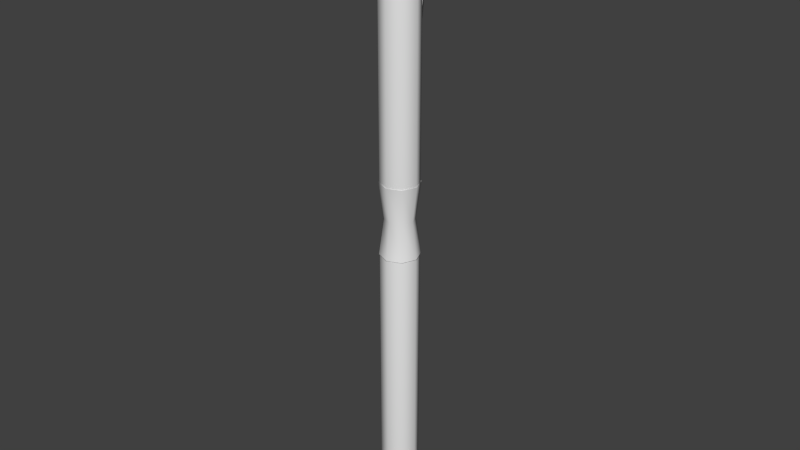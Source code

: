 # Source: Pen.blend  (saved by Blender 2.73.0; exported with 4.5.12 LTS)
import bpy
from mathutils import Matrix  # noqa: F401  (used for matrix-valued properties, if any)

bpy.ops.wm.read_factory_settings(use_empty=True)
scene = bpy.context.scene
scene.name = 'Scene'

# ---- collections
col_collection_1 = bpy.data.collections.new('Collection 1'); scene.collection.children.link(col_collection_1)

# ---- world
world_world = bpy.data.worlds.new('World'); scene.world = world_world
world_world.color = (0.05088, 0.05088, 0.05088)
world_world.use_sun_shadow = False
world_world.sun_shadow_jitter_overblur = 0.0
world_world.cycles.sampling_method = 'MANUAL'
world_world.cycles.sample_map_resolution = 256

# ---- meshes
me_cylinder = bpy.data.meshes.new('Cylinder')
me_cylinder.from_pydata([(0.0, 1.0, -1.0), (0.0, 1.0, 1.0), (0.7071, 0.7071, -1.0), (0.7071, 0.7071, 1.0), (1.0, -4.371e-08, -1.0), (1.0, -4.371e-08, 1.0), (0.7071, -0.7071, -1.0), (0.7071, -0.7071, 1.0), (-8.742e-08, -1.0, -1.0), (-8.742e-08, -1.0, 1.0), (-0.7071, -0.7071, -1.0), (-0.7071, -0.7071, 1.0), (-1.0, 1.192e-08, -1.0), (-1.0, 1.192e-08, 1.0), (-0.7071, 0.7071, -1.0), (-0.7071, 0.7071, 1.0), (0.0, 1.0, -0.1304), (0.0, 1.0, 0.1304), (0.7071, 0.7071, 0.1304), (0.7071, 0.7071, -0.1304), (1.0, -4.371e-08, 0.1304), (1.0, -4.371e-08, -0.1304), (0.7071, -0.7071, 0.1304), (0.7071, -0.7071, -0.1304), (-8.742e-08, -1.0, 0.1304), (-8.742e-08, -1.0, -0.1304), (-0.7071, -0.7071, 0.1304), (-0.7071, -0.7071, -0.1304), (-1.0, 1.192e-08, 0.1304), (-1.0, 1.192e-08, -0.1304), (-0.7071, 0.7071, 0.1304), (-0.7071, 0.7071, -0.1304), (-9.235e-09, 0.7521, 0.0), (0.5318, 0.5318, 0.0), (0.7521, -3.288e-08, 0.0), (0.5318, -0.5318, 0.0), (-7.499e-08, -0.7521, 0.0), (-0.5318, -0.5318, 0.0), (-0.7521, 8.969e-09, 0.0), (-0.5318, 0.5318, 0.0)], [], [(17, 1, 3, 18), (18, 3, 5, 20), (20, 5, 7, 22), (22, 7, 9, 24), (24, 9, 11, 26), (26, 11, 13, 28), (3, 1, 15, 13, 11, 9, 7, 5), (30, 15, 1, 17), (28, 13, 15, 30), (0, 2, 4, 6, 8, 10, 12, 14), (12, 29, 31, 14), (38, 28, 30, 39), (14, 31, 16, 0), (39, 30, 17, 32), (10, 27, 29, 12), (37, 26, 28, 38), (8, 25, 27, 10), (36, 24, 26, 37), (6, 23, 25, 8), (35, 22, 24, 36), (4, 21, 23, 6), (34, 20, 22, 35), (2, 19, 21, 4), (33, 18, 20, 34), (0, 16, 19, 2), (32, 17, 18, 33), (16, 32, 33, 19), (19, 33, 34, 21), (21, 34, 35, 23), (23, 35, 36, 25), (25, 36, 37, 27), (27, 37, 38, 29), (31, 39, 32, 16), (29, 38, 39, 31)])
me_cylinder.polygons.foreach_set('use_smooth', [True] * 34)
me_cylinder.use_remesh_preserve_volume = False
me_cylinder.use_remesh_preserve_attributes = False
me_cylinder.use_mirror_vertex_groups = False
me_cylinder.update()
me_cone_001 = bpy.data.meshes.new('Cone.001')
me_cone_001.from_pydata([(0.0, 1.0, -1.0), (0.5, 0.866, -1.0), (0.866, 0.5, -1.0), (1.0, -4.371e-08, -1.0), (0.0, 0.0, 1.0), (0.866, -0.5, -1.0), (0.5, -0.866, -1.0), (1.51e-07, -1.0, -1.0), (-0.5, -0.866, -1.0), (-0.866, -0.5, -1.0), (-1.0, -4.649e-07, -1.0), (-0.866, 0.5, -1.0), (-0.5, 0.866, -1.0)], [], [(11, 4, 12), (0, 4, 1), (10, 4, 11), (9, 4, 10), (8, 4, 9), (7, 4, 8), (6, 4, 7), (5, 4, 6), (3, 4, 5), (2, 4, 3), (12, 4, 0), (1, 4, 2), (0, 1, 2, 3, 5, 6, 7, 8, 9, 10, 11, 12)])
me_cone_001.polygons.foreach_set('use_smooth', [True] * 13)
me_cone_001.use_remesh_preserve_volume = False
me_cone_001.use_remesh_preserve_attributes = False
me_cone_001.use_mirror_vertex_groups = False
me_cone_001.update()
me_cylinder_001 = bpy.data.meshes.new('Cylinder.001')
me_cylinder_001.from_pydata([(0.0, 1.0, -0.1304), (0.0, 1.0, 0.1304), (0.7071, 0.7071, 0.1304), (0.7071, 0.7071, -0.1304), (1.0, -4.371e-08, 0.1304), (1.0, -4.371e-08, -0.1304), (0.7071, -0.7071, 0.1304), (0.7071, -0.7071, -0.1304), (-8.742e-08, -1.0, 0.1304), (-8.742e-08, -1.0, -0.1304), (-0.7071, -0.7071, 0.1304), (-0.7071, -0.7071, -0.1304), (-1.0, 1.192e-08, 0.1304), (-1.0, 1.192e-08, -0.1304), (-0.7071, 0.7071, 0.1304), (-0.7071, 0.7071, -0.1304), (-9.235e-09, 0.7521, 0.0), (0.5318, 0.5318, 0.0), (0.7521, -3.288e-08, 0.0), (0.5318, -0.5318, 0.0), (-7.499e-08, -0.7521, 0.0), (-0.5318, -0.5318, 0.0), (-0.7521, 8.969e-09, 0.0), (-0.5318, 0.5318, 0.0)], [], [(22, 12, 14, 23), (23, 14, 1, 16), (21, 10, 12, 22), (20, 8, 10, 21), (19, 6, 8, 20), (18, 4, 6, 19), (17, 2, 4, 18), (16, 1, 2, 17), (0, 16, 17, 3), (3, 17, 18, 5), (5, 18, 19, 7), (7, 19, 20, 9), (9, 20, 21, 11), (11, 21, 22, 13), (15, 23, 16, 0), (13, 22, 23, 15)])
me_cylinder_001.polygons.foreach_set('use_smooth', [True] * 16)
me_cylinder_001.use_remesh_preserve_volume = False
me_cylinder_001.use_remesh_preserve_attributes = False
me_cylinder_001.use_mirror_vertex_groups = False
me_cylinder_001.update()
me_sphere = bpy.data.meshes.new('Sphere')
me_sphere.from_pydata([(-0.2588, 0.0, 0.9659), (-0.5, 0.0, 0.866), (-0.7071, 0.0, 0.7071), (-0.866, 0.0, 0.5), (-0.9659, 0.0, 0.2588), (-1.0, 0.0, 7.55e-08), (-0.2241, 0.1294, 0.9659), (-0.433, 0.25, 0.866), (-0.6124, 0.3536, 0.7071), (-0.75, 0.433, 0.5), (-0.8365, 0.483, 0.2588), (-0.866, 0.5, 7.55e-08), (-0.1294, 0.2241, 0.9659), (-0.25, 0.433, 0.866), (-0.3536, 0.6124, 0.7071), (-0.433, 0.75, 0.5), (-0.483, 0.8365, 0.2588), (-0.5, 0.866, 7.55e-08), (-4.023e-07, 0.2588, 0.9659), (-3.8e-07, 0.5, 0.866), (-3.8e-07, 0.7071, 0.7071), (-3.8e-07, 0.866, 0.5), (-3.502e-07, 0.9659, 0.2588), (-3.8e-07, 1.0, 7.55e-08), (0.1294, 0.2241, 0.9659), (0.25, 0.433, 0.866), (0.3536, 0.6124, 0.7071), (0.433, 0.75, 0.5), (0.483, 0.8365, 0.2588), (0.5, 0.866, 7.55e-08), (-7.267e-07, -1.947e-07, 1.0), (0.2241, 0.1294, 0.9659), (0.433, 0.25, 0.866), (0.6124, 0.3536, 0.7071), (0.75, 0.433, 0.5), (0.8365, 0.483, 0.2588), (0.866, 0.5, 7.55e-08), (0.2588, 6.458e-09, 0.9659), (0.5, -3.079e-08, 0.866), (0.7071, -7.55e-08, 0.7071), (0.866, -1.589e-08, 0.5), (0.9659, -4.57e-08, 0.2588), (1.0, -7.55e-08, 7.55e-08), (0.2241, -0.1294, 0.9659), (0.433, -0.25, 0.866), (0.6124, -0.3536, 0.7071), (0.75, -0.433, 0.5), (0.8365, -0.483, 0.2588), (0.866, -0.5, 7.55e-08), (0.1294, -0.2241, 0.9659), (0.25, -0.433, 0.866), (0.3536, -0.6124, 0.7071), (0.433, -0.75, 0.5), (0.483, -0.8365, 0.2588), (0.5, -0.866, 7.55e-08), (-4.098e-07, -0.2588, 0.9659), (-4.545e-07, -0.5, 0.866), (-5.29e-07, -0.7071, 0.7071), (-4.396e-07, -0.866, 0.5), (-4.694e-07, -0.9659, 0.2588), (-5.588e-07, -1.0, 7.55e-08), (-0.1294, -0.2241, 0.9659), (-0.25, -0.433, 0.866), (-0.3536, -0.6124, 0.7071), (-0.433, -0.75, 0.5), (-0.483, -0.8365, 0.2588), (-0.5, -0.866, 7.55e-08), (-0.2241, -0.1294, 0.9659), (-0.433, -0.25, 0.866), (-0.6124, -0.3536, 0.7071), (-0.75, -0.433, 0.5), (-0.8365, -0.483, 0.2588), (-0.866, -0.5, 7.55e-08)], [], [(5, 4, 10, 11), (4, 3, 9, 10), (3, 2, 8, 9), (2, 1, 7, 8), (1, 0, 6, 7), (11, 10, 16, 17), (10, 9, 15, 16), (9, 8, 14, 15), (8, 7, 13, 14), (7, 6, 12, 13), (17, 16, 22, 23), (16, 15, 21, 22), (15, 14, 20, 21), (14, 13, 19, 20), (13, 12, 18, 19), (23, 22, 28, 29), (22, 21, 27, 28), (21, 20, 26, 27), (20, 19, 25, 26), (19, 18, 24, 25), (29, 28, 35, 36), (28, 27, 34, 35), (27, 26, 33, 34), (26, 25, 32, 33), (25, 24, 31, 32), (36, 35, 41, 42), (35, 34, 40, 41), (34, 33, 39, 40), (33, 32, 38, 39), (32, 31, 37, 38), (42, 41, 47, 48), (41, 40, 46, 47), (40, 39, 45, 46), (39, 38, 44, 45), (38, 37, 43, 44), (48, 47, 53, 54), (47, 46, 52, 53), (46, 45, 51, 52), (45, 44, 50, 51), (44, 43, 49, 50), (54, 53, 59, 60), (53, 52, 58, 59), (52, 51, 57, 58), (51, 50, 56, 57), (50, 49, 55, 56), (60, 59, 65, 66), (59, 58, 64, 65), (58, 57, 63, 64), (57, 56, 62, 63), (56, 55, 61, 62), (66, 65, 71, 72), (65, 64, 70, 71), (64, 63, 69, 70), (63, 62, 68, 69), (62, 61, 67, 68), (0, 30, 6), (6, 30, 12), (12, 30, 18), (18, 30, 24), (24, 30, 31), (31, 30, 37), (37, 30, 43), (43, 30, 49), (49, 30, 55), (55, 30, 61), (61, 30, 67), (72, 71, 4, 5), (71, 70, 3, 4), (70, 69, 2, 3), (69, 68, 1, 2), (68, 67, 0, 1), (67, 30, 0)])
me_sphere.polygons.foreach_set('use_smooth', [True] * 72)
me_sphere.use_remesh_preserve_volume = False
me_sphere.use_remesh_preserve_attributes = False
me_sphere.use_mirror_vertex_groups = False
me_sphere.update()
me_cube = bpy.data.meshes.new('Cube')
me_cube.from_pydata([(-0.3547, -1.0, -1.0), (-0.3547, 1.0, -1.0), (0.3547, 1.0, -1.0), (0.3547, -1.0, -1.0), (-1.0, -1.0, 1.0), (-1.0, 1.0, 1.0), (1.0, 1.0, 1.0), (1.0, -1.0, 1.0)], [], [(4, 5, 1, 0), (5, 6, 2, 1), (6, 7, 3, 2), (7, 4, 0, 3), (0, 1, 2, 3), (7, 6, 5, 4)])
me_cube.polygons.foreach_set('use_smooth', [True] * 6)
me_cube.use_remesh_preserve_volume = False
me_cube.use_remesh_preserve_attributes = False
me_cube.use_mirror_vertex_groups = False
me_cube.update()

# ---- objects
ob_pen = bpy.data.objects.new('pen', me_cylinder)
ob_pennib = bpy.data.objects.new('penNib', me_cone_001)
ob_penconnectingpart = bpy.data.objects.new('penConnectingPart', me_cylinder_001)
ob_endcap = bpy.data.objects.new('endCap', me_sphere)
ob_penholder = bpy.data.objects.new('penHolder', me_cube)

# ---- transforms, parenting, visibility, modifiers, constraints
ob_pen.location = (0.0, 0.0, 0.2427)
ob_pen.scale = (0.015, 0.015, 0.215)
ob_pen.lineart.crease_threshold = 0.0
ob_pennib.parent = ob_pen
ob_pennib.matrix_parent_inverse = Matrix(((66.67, 0.0, 0.0, 0.0), (0.0, 66.67, 0.0, 0.0), (0.0, 0.0, 4.651, 0.0), (0.0, 0.0, 0.0, 1.0)))
ob_pennib.location = (0.0, 0.0, -0.2348)
ob_pennib.rotation_euler = (3.142, 0.0, 0.0)
ob_pennib.scale = (0.0152, 0.0152, 0.02101)
ob_pennib.lineart.crease_threshold = 0.0
ob_penconnectingpart.parent = ob_pen
ob_penconnectingpart.matrix_parent_inverse = Matrix(((66.67, 0.0, 0.0, 0.0), (0.0, 66.67, 0.0, 0.0), (0.0, 0.0, 4.651, 0.0), (0.0, 0.0, 0.0, 1.0)))
ob_penconnectingpart.location = (0.0, 0.0, 0.0)
ob_penconnectingpart.scale = (0.01566, 0.01566, 0.2245)
ob_penconnectingpart.lineart.crease_threshold = 0.0
ob_endcap.parent = ob_pen
ob_endcap.matrix_parent_inverse = Matrix(((66.67, 0.0, 0.0, 0.0), (0.0, 66.67, 0.0, 0.0), (0.0, 0.0, 4.651, 0.0), (0.0, 0.0, 0.0, 1.0)))
ob_endcap.location = (0.0, 0.0, 0.2112)
ob_endcap.scale = (0.01564, 0.01564, 0.03309)
ob_endcap.lineart.crease_threshold = 0.0
ob_penholder.parent = ob_pen
ob_penholder.matrix_parent_inverse = Matrix(((66.67, 0.0, 0.0, 0.0), (0.0, 66.67, 0.0, 0.0), (0.0, 0.0, 4.651, 0.0), (0.0, 0.0, 0.0, 1.0)))
ob_penholder.location = (0.0, 0.01405, 0.1671)
ob_penholder.scale = (0.01304, 0.00125, 0.04342)
ob_penholder.lineart.crease_threshold = 0.0

# ---- collection membership
col_collection_1.objects.link(ob_pen)
col_collection_1.objects.link(ob_pennib)
col_collection_1.objects.link(ob_penconnectingpart)
col_collection_1.objects.link(ob_endcap)
col_collection_1.objects.link(ob_penholder)

# ---- scene / render settings (as saved in the file)
scene.frame_start = 1; scene.frame_end = 250; scene.frame_set(1)
scene.render.engine = 'BLENDER_EEVEE_NEXT'
scene.render.resolution_percentage = 50
scene.render.dither_intensity = 0.0
scene.cycles.use_denoising = False
scene.cycles.samples = 10
scene.cycles.sampling_pattern = 'TABULATED_SOBOL'
scene.cycles.light_sampling_threshold = 0.0
scene.cycles.use_adaptive_sampling = False
scene.cycles.use_light_tree = False
scene.cycles.blur_glossy = 0.0
scene.cycles.pixel_filter_type = 'GAUSSIAN'
scene.cycles.sample_clamp_indirect = 0.0
scene.view_settings.view_transform = 'Standard'
bpy.context.view_layer.update()

# ---- added for rendering (the .blend has no active camera and no usable light): camera, sun
cam_auto = bpy.data.cameras.new('AutoCamera')
cam_auto.lens = 50.0
cam_auto.sensor_width = 36.0
cam_auto.clip_end = 1000.0
ob_auto_camera = bpy.data.objects.new('AutoCamera', cam_auto)
scene.collection.objects.link(ob_auto_camera)
ob_auto_camera.location = (0.464494, -0.557392, 0.608519)
ob_auto_camera.rotation_euler = (1.09748, -7.21219e-08, 0.694738)
scene.camera = ob_auto_camera
light_auto_sun = bpy.data.lights.new('AutoSun', 'SUN')
light_auto_sun.energy = 3.0
light_auto_sun.angle = 0.0523599
ob_auto_sun = bpy.data.objects.new('AutoSun', light_auto_sun)
scene.collection.objects.link(ob_auto_sun)
ob_auto_sun.rotation_euler = (0.872665, 0.174533, 0.523599)
bpy.context.view_layer.update()
